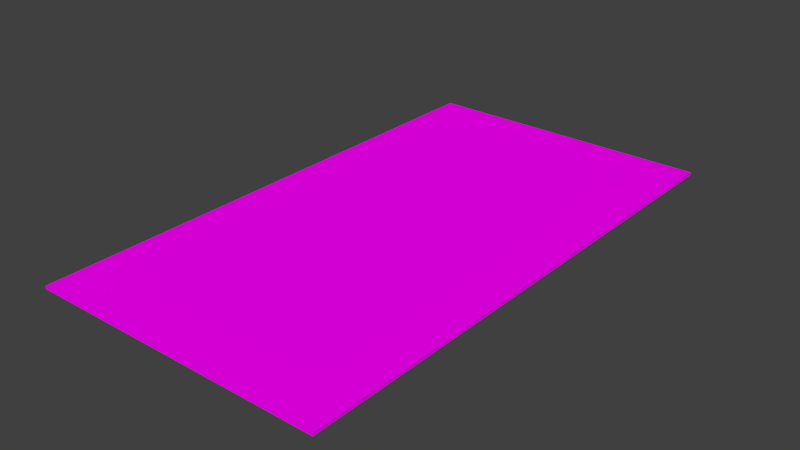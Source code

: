 # Source: IndexCard.blend  (saved by Blender 2.77.0; exported with 4.5.12 LTS)
import bpy
from mathutils import Matrix  # noqa: F401  (used for matrix-valued properties, if any)

bpy.ops.wm.read_factory_settings(use_empty=True)
scene = bpy.context.scene
scene.name = 'Scene'

# ---- collections
col_collection_1 = bpy.data.collections.new('Collection 1'); scene.collection.children.link(col_collection_1)

# ---- images (referenced by path relative to the original .blend; pixels are not part of the script)
import os
ASSET_DIR = os.environ.get("B2B_ASSET_DIR", "")  # directory of the original .blend (textures are referenced by path, not embedded)
HERE = os.path.dirname(os.path.abspath(__file__))  # packed textures are extracted next to this script under _unpacked/

def load_image(name, relpath, width, height, colorspace="sRGB"):
    """Load a texture the original file referenced (path relative to the .blend, or extracted next to this script)."""
    p = next((c for c in (os.path.join(HERE, relpath), os.path.join(ASSET_DIR, relpath)) if relpath and os.path.exists(c)), "")
    if p:
        img = bpy.data.images.load(p, check_existing=True)
        img.name = name
    else:  # same state as the original file: an image datablock whose file is absent (Cycles renders it pink)
        img = bpy.data.images.new(name, width, height)
        img.source = "FILE"
        img.filepath = "//" + (relpath or name)
    img.colorspace_settings.name = colorspace
    return img
img_indexcard_png = load_image('IndexCard.png', 'IndexCard.png', 1024, 1024, 'sRGB')

# ---- materials (node trees are filled in below, after node groups)
mat_indexcard = bpy.data.materials.new('IndexCard')
mat_indexcard.alpha_threshold = 0.0
mat_indexcard.roughness = 0.5

# ---- material node trees
mat_indexcard.use_nodes = True; mat_indexcard.node_tree.nodes.clear()
_N = mat_indexcard.node_tree.nodes; _L = mat_indexcard.node_tree.links
n0 = _N.new('ShaderNodeOutputMaterial'); n0.name = 'Material Output'; n0.location = (300, 300)
n1 = _N.new('ShaderNodeBsdfDiffuse'); n1.name = 'Diffuse BSDF'; n1.location = (10, 300)
n2 = _N.new('ShaderNodeTexImage'); n2.name = 'Image Texture'; n2.location = (-180, 300)
n2.width = 140
n2.image = img_indexcard_png
_L.new(n1.outputs[0], n0.inputs[0])
_L.new(n2.outputs[0], n1.inputs[0])
n0.is_active_output = True

# ---- world
world_world = bpy.data.worlds.new('World'); scene.world = world_world
world_world.color = (0.05088, 0.05088, 0.05088)
world_world.use_sun_shadow = False
world_world.sun_shadow_jitter_overblur = 0.0
world_world.cycles.sampling_method = 'MANUAL'

# ---- meshes
me_cube_002 = bpy.data.meshes.new('Cube.002')
me_cube_002.from_pydata([(-1.0, -1.8, -0.01), (-1.0, -1.8, 0.01), (-1.0, 1.8, -0.01), (-1.0, 1.8, 0.01), (1.0, -1.8, -0.01), (1.0, -1.8, 0.01), (1.0, 1.8, -0.01), (1.0, 1.8, 0.01)], [], [(1, 3, 2, 0), (3, 7, 6, 2), (7, 5, 4, 6), (5, 1, 0, 4), (0, 2, 6, 4), (5, 7, 3, 1)])
_uv = me_cube_002.uv_layers.new(name='UVMap')
_uv.uv.foreach_set('vector', [0.9901, 0.45, 0.9901, 0.0, 0.9951, 0.0, 0.9951, 0.45, 0.9951, 0.25, 0.9951, 0.0, 1.0, 0.0, 1.0, 0.25, 0.9852, 0.45, 0.9852, 0.0, 0.9901, 0.0, 0.9901, 0.45, 1.0, 0.25, 1.0, 0.5, 0.9951, 0.5, 0.9951, 0.25, 0.4926, 0.45, 0.4926, 0.0, 0.9852, 2.98e-08, 0.9852, 0.45, 0.02791, 0.7214, 0.9764, 0.7214, 0.9764, 0.981, 0.02791, 0.981])
me_cube_002.materials.append(mat_indexcard)
me_cube_002.use_remesh_preserve_volume = False
me_cube_002.use_remesh_preserve_attributes = False
me_cube_002.use_mirror_vertex_groups = False
me_cube_002.update()

# ---- objects
ob_cube_001 = bpy.data.objects.new('Cube.001', me_cube_002)

# ---- transforms, parenting, visibility, modifiers, constraints
ob_cube_001.location = (0.0, 0.0, 0.0)
ob_cube_001.lineart.crease_threshold = 0.0

# ---- collection membership
col_collection_1.objects.link(ob_cube_001)

# ---- scene / render settings (as saved in the file)
scene.frame_start = 1; scene.frame_end = 250; scene.frame_set(1)
scene.render.engine = 'CYCLES'
scene.render.resolution_percentage = 50
scene.render.dither_intensity = 0.0
scene.cycles.use_denoising = False
scene.cycles.samples = 128
scene.cycles.sampling_pattern = 'TABULATED_SOBOL'
scene.cycles.light_sampling_threshold = 0.0
scene.cycles.use_adaptive_sampling = False
scene.cycles.use_light_tree = False
scene.cycles.blur_glossy = 0.0
scene.cycles.sample_clamp_indirect = 0.0
scene.view_settings.view_transform = 'Standard'
bpy.context.view_layer.update()

# ---- added for rendering (the .blend has no active camera and no usable light): camera, sun
cam_auto = bpy.data.cameras.new('AutoCamera')
cam_auto.lens = 50.0
cam_auto.sensor_width = 36.0
cam_auto.clip_end = 1000.0
ob_auto_camera = bpy.data.objects.new('AutoCamera', cam_auto)
scene.collection.objects.link(ob_auto_camera)
ob_auto_camera.location = (3.81035, -4.57242, 3.04828)
ob_auto_camera.rotation_euler = (1.09748, -7.21219e-08, 0.694738)
scene.camera = ob_auto_camera
light_auto_sun = bpy.data.lights.new('AutoSun', 'SUN')
light_auto_sun.energy = 3.0
light_auto_sun.angle = 0.0523599
ob_auto_sun = bpy.data.objects.new('AutoSun', light_auto_sun)
scene.collection.objects.link(ob_auto_sun)
ob_auto_sun.rotation_euler = (0.872665, 0.174533, 0.523599)
bpy.context.view_layer.update()
